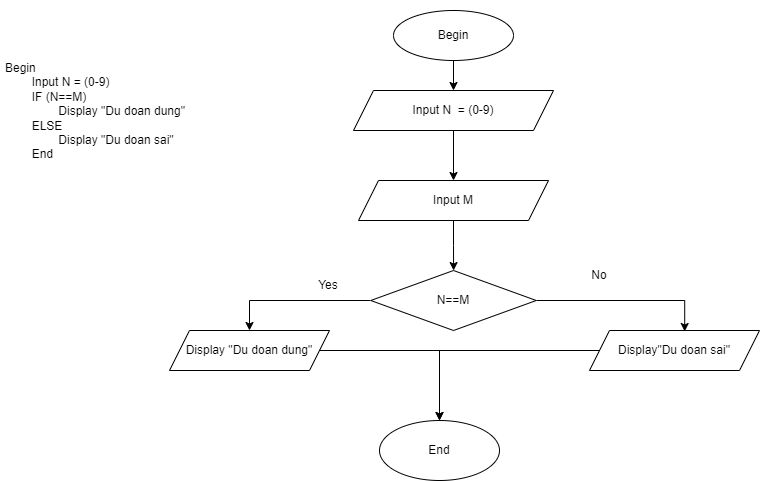

The diagram above was exported from draw.io. Its source (the exported page's mxGraphModel, read from the mxfile embedded in the PNG):
<mxGraphModel dx="1865" dy="1658" grid="1" gridSize="10" guides="1" tooltips="1" connect="1" arrows="1" fold="1" page="1" pageScale="1" pageWidth="827" pageHeight="1169" math="0" shadow="0">
  <root>
    <mxCell id="WIyWlLk6GJQsqaUBKTNV-0" />
    <mxCell id="WIyWlLk6GJQsqaUBKTNV-1" parent="WIyWlLk6GJQsqaUBKTNV-0" />
    <mxCell id="OJokcUHMVSKXfvQMw2Cm-26" value="" style="edgeStyle=orthogonalEdgeStyle;rounded=0;orthogonalLoop=1;jettySize=auto;html=1;" edge="1" parent="WIyWlLk6GJQsqaUBKTNV-1" source="OJokcUHMVSKXfvQMw2Cm-15" target="OJokcUHMVSKXfvQMw2Cm-18">
      <mxGeometry relative="1" as="geometry" />
    </mxCell>
    <mxCell id="OJokcUHMVSKXfvQMw2Cm-15" value="Begin" style="ellipse;whiteSpace=wrap;html=1;" vertex="1" parent="WIyWlLk6GJQsqaUBKTNV-1">
      <mxGeometry x="334" width="120" height="50" as="geometry" />
    </mxCell>
    <mxCell id="OJokcUHMVSKXfvQMw2Cm-16" value="End" style="ellipse;whiteSpace=wrap;html=1;" vertex="1" parent="WIyWlLk6GJQsqaUBKTNV-1">
      <mxGeometry x="320" y="410" width="120" height="60" as="geometry" />
    </mxCell>
    <mxCell id="OJokcUHMVSKXfvQMw2Cm-45" value="" style="edgeStyle=orthogonalEdgeStyle;rounded=0;orthogonalLoop=1;jettySize=auto;html=1;" edge="1" parent="WIyWlLk6GJQsqaUBKTNV-1" source="OJokcUHMVSKXfvQMw2Cm-17" target="OJokcUHMVSKXfvQMw2Cm-24">
      <mxGeometry relative="1" as="geometry" />
    </mxCell>
    <mxCell id="OJokcUHMVSKXfvQMw2Cm-17" value="Input M" style="shape=parallelogram;perimeter=parallelogramPerimeter;whiteSpace=wrap;html=1;fixedSize=1;" vertex="1" parent="WIyWlLk6GJQsqaUBKTNV-1">
      <mxGeometry x="299" y="170" width="190" height="40" as="geometry" />
    </mxCell>
    <mxCell id="OJokcUHMVSKXfvQMw2Cm-42" value="" style="edgeStyle=orthogonalEdgeStyle;rounded=0;orthogonalLoop=1;jettySize=auto;html=1;" edge="1" parent="WIyWlLk6GJQsqaUBKTNV-1" source="OJokcUHMVSKXfvQMw2Cm-18" target="OJokcUHMVSKXfvQMw2Cm-17">
      <mxGeometry relative="1" as="geometry" />
    </mxCell>
    <mxCell id="OJokcUHMVSKXfvQMw2Cm-18" value="Input N&amp;nbsp; = (0-9)" style="shape=parallelogram;perimeter=parallelogramPerimeter;whiteSpace=wrap;html=1;fixedSize=1;" vertex="1" parent="WIyWlLk6GJQsqaUBKTNV-1">
      <mxGeometry x="294" y="80" width="200" height="40" as="geometry" />
    </mxCell>
    <mxCell id="OJokcUHMVSKXfvQMw2Cm-20" style="edgeStyle=orthogonalEdgeStyle;rounded=0;orthogonalLoop=1;jettySize=auto;html=1;exitX=0.5;exitY=1;exitDx=0;exitDy=0;" edge="1" parent="WIyWlLk6GJQsqaUBKTNV-1" source="OJokcUHMVSKXfvQMw2Cm-15" target="OJokcUHMVSKXfvQMw2Cm-15">
      <mxGeometry relative="1" as="geometry" />
    </mxCell>
    <mxCell id="OJokcUHMVSKXfvQMw2Cm-48" style="edgeStyle=orthogonalEdgeStyle;rounded=0;orthogonalLoop=1;jettySize=auto;html=1;entryX=0.5;entryY=0;entryDx=0;entryDy=0;" edge="1" parent="WIyWlLk6GJQsqaUBKTNV-1" source="OJokcUHMVSKXfvQMw2Cm-22" target="OJokcUHMVSKXfvQMw2Cm-16">
      <mxGeometry relative="1" as="geometry" />
    </mxCell>
    <mxCell id="OJokcUHMVSKXfvQMw2Cm-22" value="Display &quot;Du doan dung&quot;" style="shape=parallelogram;perimeter=parallelogramPerimeter;whiteSpace=wrap;html=1;fixedSize=1;" vertex="1" parent="WIyWlLk6GJQsqaUBKTNV-1">
      <mxGeometry x="110" y="320" width="160" height="40" as="geometry" />
    </mxCell>
    <mxCell id="OJokcUHMVSKXfvQMw2Cm-49" style="edgeStyle=orthogonalEdgeStyle;rounded=0;orthogonalLoop=1;jettySize=auto;html=1;" edge="1" parent="WIyWlLk6GJQsqaUBKTNV-1" source="OJokcUHMVSKXfvQMw2Cm-23">
      <mxGeometry relative="1" as="geometry">
        <mxPoint x="380" y="410" as="targetPoint" />
      </mxGeometry>
    </mxCell>
    <mxCell id="OJokcUHMVSKXfvQMw2Cm-23" value="Display&quot;Du doan sai&quot;" style="shape=parallelogram;perimeter=parallelogramPerimeter;whiteSpace=wrap;html=1;fixedSize=1;" vertex="1" parent="WIyWlLk6GJQsqaUBKTNV-1">
      <mxGeometry x="530" y="320" width="170" height="40" as="geometry" />
    </mxCell>
    <mxCell id="OJokcUHMVSKXfvQMw2Cm-46" style="edgeStyle=orthogonalEdgeStyle;rounded=0;orthogonalLoop=1;jettySize=auto;html=1;entryX=0.5;entryY=0;entryDx=0;entryDy=0;" edge="1" parent="WIyWlLk6GJQsqaUBKTNV-1" source="OJokcUHMVSKXfvQMw2Cm-24" target="OJokcUHMVSKXfvQMw2Cm-22">
      <mxGeometry relative="1" as="geometry" />
    </mxCell>
    <mxCell id="OJokcUHMVSKXfvQMw2Cm-47" style="edgeStyle=orthogonalEdgeStyle;rounded=0;orthogonalLoop=1;jettySize=auto;html=1;entryX=0.56;entryY=0.025;entryDx=0;entryDy=0;entryPerimeter=0;" edge="1" parent="WIyWlLk6GJQsqaUBKTNV-1" source="OJokcUHMVSKXfvQMw2Cm-24" target="OJokcUHMVSKXfvQMw2Cm-23">
      <mxGeometry relative="1" as="geometry" />
    </mxCell>
    <mxCell id="OJokcUHMVSKXfvQMw2Cm-24" value="N==M" style="rhombus;whiteSpace=wrap;html=1;" vertex="1" parent="WIyWlLk6GJQsqaUBKTNV-1">
      <mxGeometry x="311.25" y="260" width="165.5" height="60" as="geometry" />
    </mxCell>
    <mxCell id="OJokcUHMVSKXfvQMw2Cm-51" value="&lt;h1&gt;&lt;br&gt;&lt;/h1&gt;&lt;div&gt;Begin&lt;/div&gt;&lt;div&gt;&lt;span style=&quot;white-space: pre&quot;&gt;&#09;&lt;/span&gt;Input N = (0-9)&lt;/div&gt;&lt;div&gt;&lt;span style=&quot;white-space: pre&quot;&gt;&#09;&lt;/span&gt;IF (N==M)&lt;br&gt;&lt;/div&gt;&lt;div&gt;&lt;span style=&quot;white-space: pre&quot;&gt;&#09;&lt;/span&gt;&lt;span style=&quot;white-space: pre&quot;&gt;&#09;&lt;/span&gt;Display &quot;Du doan dung&quot;&lt;br&gt;&lt;/div&gt;&lt;div&gt;&lt;span style=&quot;white-space: pre&quot;&gt;&#09;&lt;/span&gt;ELSE&lt;br&gt;&lt;/div&gt;&lt;div&gt;&lt;span style=&quot;white-space: pre&quot;&gt;&#09;&lt;span style=&quot;white-space: pre&quot;&gt;&#09;&lt;/span&gt;D&lt;/span&gt;isplay &quot;Du doan sai&quot;&lt;br&gt;&lt;/div&gt;&lt;div&gt;&lt;span style=&quot;white-space: pre&quot;&gt;&#09;&lt;/span&gt;End&lt;br&gt;&lt;/div&gt;&lt;div&gt;&lt;br&gt;&lt;/div&gt;" style="text;html=1;strokeColor=none;fillColor=none;spacing=5;spacingTop=-20;whiteSpace=wrap;overflow=hidden;rounded=0;" vertex="1" parent="WIyWlLk6GJQsqaUBKTNV-1">
      <mxGeometry x="-59" width="320" height="270" as="geometry" />
    </mxCell>
    <mxCell id="OJokcUHMVSKXfvQMw2Cm-53" value="Yes" style="text;html=1;strokeColor=none;fillColor=none;align=center;verticalAlign=middle;whiteSpace=wrap;rounded=0;" vertex="1" parent="WIyWlLk6GJQsqaUBKTNV-1">
      <mxGeometry x="239" y="260" width="60" height="30" as="geometry" />
    </mxCell>
    <mxCell id="OJokcUHMVSKXfvQMw2Cm-54" value="No" style="text;html=1;strokeColor=none;fillColor=none;align=center;verticalAlign=middle;whiteSpace=wrap;rounded=0;" vertex="1" parent="WIyWlLk6GJQsqaUBKTNV-1">
      <mxGeometry x="510" y="250" width="60" height="30" as="geometry" />
    </mxCell>
  </root>
</mxGraphModel>